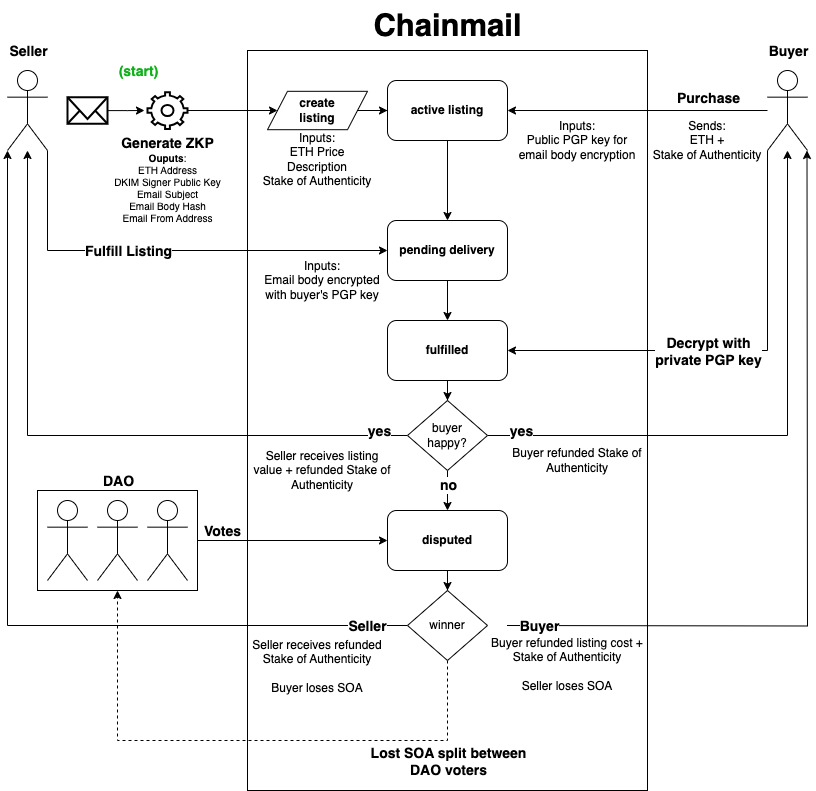

The diagram above was exported from draw.io. Its source (the exported page's mxGraphModel, read from the mxfile embedded in the PNG):
<mxGraphModel dx="2261" dy="889" grid="1" gridSize="10" guides="1" tooltips="1" connect="1" arrows="1" fold="1" page="1" pageScale="1" pageWidth="827" pageHeight="1169" math="0" shadow="0">
  <root>
    <mxCell id="0" />
    <mxCell id="1" parent="0" />
    <mxCell id="_JZTRXse_VBOZOHZ6fAa-55" value="" style="rounded=0;whiteSpace=wrap;html=1;" vertex="1" parent="1">
      <mxGeometry x="-10" y="620" width="160" height="100" as="geometry" />
    </mxCell>
    <mxCell id="_JZTRXse_VBOZOHZ6fAa-1" value="" style="rounded=0;whiteSpace=wrap;html=1;" vertex="1" parent="1">
      <mxGeometry x="200" y="180" width="400" height="740" as="geometry" />
    </mxCell>
    <mxCell id="_JZTRXse_VBOZOHZ6fAa-2" value="&lt;b&gt;&lt;font style=&quot;font-size: 31px;&quot;&gt;Chainmail&lt;/font&gt;&lt;/b&gt;" style="text;html=1;align=center;verticalAlign=middle;resizable=0;points=[];autosize=1;strokeColor=none;fillColor=none;" vertex="1" parent="1">
      <mxGeometry x="315" y="130" width="170" height="50" as="geometry" />
    </mxCell>
    <mxCell id="_JZTRXse_VBOZOHZ6fAa-29" style="edgeStyle=orthogonalEdgeStyle;rounded=0;orthogonalLoop=1;jettySize=auto;html=1;entryX=0;entryY=0.5;entryDx=0;entryDy=0;" edge="1" parent="1" source="_JZTRXse_VBOZOHZ6fAa-3" target="_JZTRXse_VBOZOHZ6fAa-27">
      <mxGeometry relative="1" as="geometry">
        <Array as="points">
          <mxPoint y="380" />
        </Array>
      </mxGeometry>
    </mxCell>
    <mxCell id="_JZTRXse_VBOZOHZ6fAa-33" value="&lt;span style=&quot;font-size: 14px;&quot;&gt;&lt;b&gt;Fulfill Listing&lt;/b&gt;&lt;/span&gt;" style="edgeLabel;html=1;align=center;verticalAlign=middle;resizable=0;points=[];" vertex="1" connectable="0" parent="_JZTRXse_VBOZOHZ6fAa-29">
      <mxGeometry x="-0.5565" y="1" relative="1" as="geometry">
        <mxPoint x="79" y="2" as="offset" />
      </mxGeometry>
    </mxCell>
    <mxCell id="_JZTRXse_VBOZOHZ6fAa-3" value="" style="shape=umlActor;verticalLabelPosition=bottom;verticalAlign=top;html=1;outlineConnect=0;" vertex="1" parent="1">
      <mxGeometry x="-40" y="200" width="40" height="80" as="geometry" />
    </mxCell>
    <mxCell id="_JZTRXse_VBOZOHZ6fAa-22" style="edgeStyle=orthogonalEdgeStyle;rounded=0;orthogonalLoop=1;jettySize=auto;html=1;entryX=1;entryY=0.5;entryDx=0;entryDy=0;" edge="1" parent="1" source="_JZTRXse_VBOZOHZ6fAa-4" target="_JZTRXse_VBOZOHZ6fAa-17">
      <mxGeometry relative="1" as="geometry" />
    </mxCell>
    <mxCell id="_JZTRXse_VBOZOHZ6fAa-24" value="&lt;b&gt;&lt;font style=&quot;font-size: 14px;&quot;&gt;Purchase&lt;/font&gt;&lt;/b&gt;" style="edgeLabel;html=1;align=center;verticalAlign=middle;resizable=0;points=[];" vertex="1" connectable="0" parent="_JZTRXse_VBOZOHZ6fAa-22">
      <mxGeometry x="-0.3308" y="-1" relative="1" as="geometry">
        <mxPoint x="27" y="-12" as="offset" />
      </mxGeometry>
    </mxCell>
    <mxCell id="_JZTRXse_VBOZOHZ6fAa-37" style="edgeStyle=orthogonalEdgeStyle;rounded=0;orthogonalLoop=1;jettySize=auto;html=1;entryX=1;entryY=0.5;entryDx=0;entryDy=0;" edge="1" parent="1" source="_JZTRXse_VBOZOHZ6fAa-4" target="_JZTRXse_VBOZOHZ6fAa-35">
      <mxGeometry relative="1" as="geometry">
        <Array as="points">
          <mxPoint x="720" y="480" />
        </Array>
      </mxGeometry>
    </mxCell>
    <mxCell id="_JZTRXse_VBOZOHZ6fAa-38" value="&lt;b style=&quot;font-size: 14px;&quot;&gt;Decrypt with&lt;/b&gt;&lt;div&gt;&lt;span style=&quot;font-size: 14px;&quot;&gt;&lt;b&gt;private PGP key&lt;/b&gt;&lt;/span&gt;&lt;/div&gt;" style="edgeLabel;html=1;align=center;verticalAlign=middle;resizable=0;points=[];" vertex="1" connectable="0" parent="_JZTRXse_VBOZOHZ6fAa-37">
      <mxGeometry x="-0.1833" relative="1" as="geometry">
        <mxPoint x="-60" y="12" as="offset" />
      </mxGeometry>
    </mxCell>
    <mxCell id="_JZTRXse_VBOZOHZ6fAa-4" value="" style="shape=umlActor;verticalLabelPosition=bottom;verticalAlign=top;html=1;outlineConnect=0;" vertex="1" parent="1">
      <mxGeometry x="720" y="200" width="40" height="80" as="geometry" />
    </mxCell>
    <mxCell id="_JZTRXse_VBOZOHZ6fAa-10" value="" style="html=1;verticalLabelPosition=bottom;align=center;labelBackgroundColor=#ffffff;verticalAlign=top;strokeWidth=2;strokeColor=#000000;shadow=0;dashed=0;shape=mxgraph.ios7.icons.mail;" vertex="1" parent="1">
      <mxGeometry x="20" y="226.75" width="40" height="26.5" as="geometry" />
    </mxCell>
    <mxCell id="_JZTRXse_VBOZOHZ6fAa-16" style="edgeStyle=orthogonalEdgeStyle;rounded=0;orthogonalLoop=1;jettySize=auto;html=1;entryX=0;entryY=0.5;entryDx=0;entryDy=0;" edge="1" parent="1" source="_JZTRXse_VBOZOHZ6fAa-11" target="_JZTRXse_VBOZOHZ6fAa-15">
      <mxGeometry relative="1" as="geometry" />
    </mxCell>
    <mxCell id="_JZTRXse_VBOZOHZ6fAa-11" value="&lt;b&gt;&lt;font style=&quot;font-size: 14px;&quot;&gt;Generate ZKP&lt;/font&gt;&lt;/b&gt;&lt;div style=&quot;font-size: 10px;&quot;&gt;&lt;font style=&quot;font-size: 10px;&quot;&gt;&lt;b style=&quot;&quot;&gt;Ouputs&lt;/b&gt;:&lt;/font&gt;&lt;/div&gt;&lt;div style=&quot;font-size: 10px;&quot;&gt;&lt;font style=&quot;font-size: 10px;&quot;&gt;ETH Address&lt;/font&gt;&lt;/div&gt;&lt;div style=&quot;font-size: 10px;&quot;&gt;&lt;font style=&quot;font-size: 10px;&quot;&gt;DKIM Signer Public Key&lt;/font&gt;&lt;/div&gt;&lt;div style=&quot;font-size: 10px;&quot;&gt;&lt;font style=&quot;font-size: 10px;&quot;&gt;Email Subject&lt;/font&gt;&lt;/div&gt;&lt;div style=&quot;font-size: 10px;&quot;&gt;&lt;font style=&quot;font-size: 10px;&quot;&gt;Email Body Hash&lt;/font&gt;&lt;/div&gt;&lt;div style=&quot;font-size: 10px;&quot;&gt;&lt;font style=&quot;font-size: 10px;&quot;&gt;Email From Address&lt;/font&gt;&lt;/div&gt;" style="html=1;verticalLabelPosition=bottom;align=center;labelBackgroundColor=#ffffff;verticalAlign=top;strokeWidth=2;strokeColor=#000000;shadow=0;dashed=0;shape=mxgraph.ios7.icons.settings;" vertex="1" parent="1">
      <mxGeometry x="100" y="221.63" width="40" height="36.75" as="geometry" />
    </mxCell>
    <mxCell id="_JZTRXse_VBOZOHZ6fAa-12" style="edgeStyle=orthogonalEdgeStyle;rounded=0;orthogonalLoop=1;jettySize=auto;html=1;entryX=-0.075;entryY=0.5;entryDx=0;entryDy=0;entryPerimeter=0;" edge="1" parent="1" source="_JZTRXse_VBOZOHZ6fAa-10" target="_JZTRXse_VBOZOHZ6fAa-11">
      <mxGeometry relative="1" as="geometry" />
    </mxCell>
    <mxCell id="_JZTRXse_VBOZOHZ6fAa-18" style="edgeStyle=orthogonalEdgeStyle;rounded=0;orthogonalLoop=1;jettySize=auto;html=1;entryX=0;entryY=0.5;entryDx=0;entryDy=0;" edge="1" parent="1" source="_JZTRXse_VBOZOHZ6fAa-15" target="_JZTRXse_VBOZOHZ6fAa-17">
      <mxGeometry relative="1" as="geometry" />
    </mxCell>
    <mxCell id="_JZTRXse_VBOZOHZ6fAa-15" value="&lt;b&gt;create&lt;/b&gt;&lt;div&gt;&lt;b&gt;listing&lt;/b&gt;&lt;/div&gt;" style="shape=parallelogram;perimeter=parallelogramPerimeter;whiteSpace=wrap;html=1;fixedSize=1;" vertex="1" parent="1">
      <mxGeometry x="220" y="220.82" width="100" height="38.38" as="geometry" />
    </mxCell>
    <mxCell id="_JZTRXse_VBOZOHZ6fAa-28" style="edgeStyle=orthogonalEdgeStyle;rounded=0;orthogonalLoop=1;jettySize=auto;html=1;entryX=0.5;entryY=0;entryDx=0;entryDy=0;" edge="1" parent="1" source="_JZTRXse_VBOZOHZ6fAa-17" target="_JZTRXse_VBOZOHZ6fAa-27">
      <mxGeometry relative="1" as="geometry" />
    </mxCell>
    <mxCell id="_JZTRXse_VBOZOHZ6fAa-17" value="&lt;b&gt;active listing&lt;/b&gt;" style="rounded=1;whiteSpace=wrap;html=1;" vertex="1" parent="1">
      <mxGeometry x="340" y="210.01" width="120" height="60" as="geometry" />
    </mxCell>
    <mxCell id="_JZTRXse_VBOZOHZ6fAa-19" value="Inputs:&lt;div&gt;ETH Price&lt;/div&gt;&lt;div&gt;Description&lt;/div&gt;&lt;div&gt;Stake of Authenticity&lt;/div&gt;" style="text;html=1;align=center;verticalAlign=middle;whiteSpace=wrap;rounded=0;" vertex="1" parent="1">
      <mxGeometry x="200" y="259.2" width="140" height="60" as="geometry" />
    </mxCell>
    <mxCell id="_JZTRXse_VBOZOHZ6fAa-25" value="Sends:&lt;div&gt;ETH +&lt;/div&gt;&lt;div&gt;Stake of Authenticity&lt;/div&gt;" style="text;html=1;align=center;verticalAlign=middle;whiteSpace=wrap;rounded=0;" vertex="1" parent="1">
      <mxGeometry x="590" y="240" width="140" height="60" as="geometry" />
    </mxCell>
    <mxCell id="_JZTRXse_VBOZOHZ6fAa-26" value="Inputs:&lt;div&gt;Public PGP key for&lt;/div&gt;&lt;div&gt;email body encryption&lt;/div&gt;" style="text;html=1;align=center;verticalAlign=middle;whiteSpace=wrap;rounded=0;" vertex="1" parent="1">
      <mxGeometry x="460" y="240" width="140" height="60" as="geometry" />
    </mxCell>
    <mxCell id="_JZTRXse_VBOZOHZ6fAa-36" style="edgeStyle=orthogonalEdgeStyle;rounded=0;orthogonalLoop=1;jettySize=auto;html=1;entryX=0.5;entryY=0;entryDx=0;entryDy=0;" edge="1" parent="1" source="_JZTRXse_VBOZOHZ6fAa-27" target="_JZTRXse_VBOZOHZ6fAa-35">
      <mxGeometry relative="1" as="geometry" />
    </mxCell>
    <mxCell id="_JZTRXse_VBOZOHZ6fAa-27" value="&lt;b&gt;pending delivery&lt;/b&gt;" style="rounded=1;whiteSpace=wrap;html=1;" vertex="1" parent="1">
      <mxGeometry x="340" y="350" width="120" height="60" as="geometry" />
    </mxCell>
    <mxCell id="_JZTRXse_VBOZOHZ6fAa-31" value="&lt;b&gt;&lt;font style=&quot;font-size: 14px;&quot;&gt;Seller&lt;/font&gt;&lt;/b&gt;" style="edgeLabel;html=1;align=center;verticalAlign=middle;resizable=0;points=[];" vertex="1" connectable="0" parent="1">
      <mxGeometry x="-20" y="180" as="geometry" />
    </mxCell>
    <mxCell id="_JZTRXse_VBOZOHZ6fAa-32" value="&lt;b&gt;&lt;font style=&quot;font-size: 14px;&quot;&gt;Buyer&lt;/font&gt;&lt;/b&gt;" style="edgeLabel;html=1;align=center;verticalAlign=middle;resizable=0;points=[];" vertex="1" connectable="0" parent="1">
      <mxGeometry x="740" y="180" as="geometry" />
    </mxCell>
    <mxCell id="_JZTRXse_VBOZOHZ6fAa-34" value="Inputs:&lt;div&gt;Email body encrypted&lt;/div&gt;&lt;div&gt;with buyer's PGP key&lt;/div&gt;" style="text;html=1;align=center;verticalAlign=middle;whiteSpace=wrap;rounded=0;" vertex="1" parent="1">
      <mxGeometry x="205" y="380" width="140" height="60" as="geometry" />
    </mxCell>
    <mxCell id="_JZTRXse_VBOZOHZ6fAa-40" style="edgeStyle=orthogonalEdgeStyle;rounded=0;orthogonalLoop=1;jettySize=auto;html=1;entryX=0.5;entryY=0;entryDx=0;entryDy=0;" edge="1" parent="1" source="_JZTRXse_VBOZOHZ6fAa-35" target="_JZTRXse_VBOZOHZ6fAa-39">
      <mxGeometry relative="1" as="geometry" />
    </mxCell>
    <mxCell id="_JZTRXse_VBOZOHZ6fAa-35" value="&lt;b&gt;fulfilled&lt;/b&gt;" style="rounded=1;whiteSpace=wrap;html=1;" vertex="1" parent="1">
      <mxGeometry x="340" y="450" width="120" height="60" as="geometry" />
    </mxCell>
    <mxCell id="_JZTRXse_VBOZOHZ6fAa-41" style="edgeStyle=orthogonalEdgeStyle;rounded=0;orthogonalLoop=1;jettySize=auto;html=1;" edge="1" parent="1" source="_JZTRXse_VBOZOHZ6fAa-39" target="_JZTRXse_VBOZOHZ6fAa-4">
      <mxGeometry relative="1" as="geometry">
        <Array as="points">
          <mxPoint x="740" y="565" />
        </Array>
      </mxGeometry>
    </mxCell>
    <mxCell id="_JZTRXse_VBOZOHZ6fAa-43" value="&lt;span style=&quot;font-size: 14px;&quot;&gt;&lt;b&gt;yes&lt;/b&gt;&lt;/span&gt;" style="edgeLabel;html=1;align=center;verticalAlign=middle;resizable=0;points=[];" vertex="1" connectable="0" parent="_JZTRXse_VBOZOHZ6fAa-41">
      <mxGeometry x="-0.8872" y="1" relative="1" as="geometry">
        <mxPoint y="-4" as="offset" />
      </mxGeometry>
    </mxCell>
    <mxCell id="_JZTRXse_VBOZOHZ6fAa-42" style="edgeStyle=orthogonalEdgeStyle;rounded=0;orthogonalLoop=1;jettySize=auto;html=1;" edge="1" parent="1" source="_JZTRXse_VBOZOHZ6fAa-39" target="_JZTRXse_VBOZOHZ6fAa-3">
      <mxGeometry relative="1" as="geometry">
        <Array as="points">
          <mxPoint x="-20" y="565" />
        </Array>
      </mxGeometry>
    </mxCell>
    <mxCell id="_JZTRXse_VBOZOHZ6fAa-45" value="&lt;span style=&quot;color: rgba(0, 0, 0, 0); font-family: monospace; font-size: 0px; text-align: start; background-color: rgb(251, 251, 251);&quot;&gt;yes&lt;/span&gt;" style="edgeLabel;html=1;align=center;verticalAlign=middle;resizable=0;points=[];" vertex="1" connectable="0" parent="_JZTRXse_VBOZOHZ6fAa-42">
      <mxGeometry x="-0.8917" y="1" relative="1" as="geometry">
        <mxPoint as="offset" />
      </mxGeometry>
    </mxCell>
    <mxCell id="_JZTRXse_VBOZOHZ6fAa-46" value="&lt;b style=&quot;font-size: 14px;&quot;&gt;yes&lt;/b&gt;" style="edgeLabel;html=1;align=center;verticalAlign=middle;resizable=0;points=[];" vertex="1" connectable="0" parent="_JZTRXse_VBOZOHZ6fAa-42">
      <mxGeometry x="-0.9128" y="2" relative="1" as="geometry">
        <mxPoint y="-7" as="offset" />
      </mxGeometry>
    </mxCell>
    <mxCell id="_JZTRXse_VBOZOHZ6fAa-50" style="edgeStyle=orthogonalEdgeStyle;rounded=0;orthogonalLoop=1;jettySize=auto;html=1;entryX=0.5;entryY=0;entryDx=0;entryDy=0;" edge="1" parent="1" source="_JZTRXse_VBOZOHZ6fAa-39" target="_JZTRXse_VBOZOHZ6fAa-49">
      <mxGeometry relative="1" as="geometry" />
    </mxCell>
    <mxCell id="_JZTRXse_VBOZOHZ6fAa-51" value="&lt;span style=&quot;font-size: 14px;&quot;&gt;&lt;b&gt;no&lt;/b&gt;&lt;/span&gt;" style="edgeLabel;html=1;align=center;verticalAlign=middle;resizable=0;points=[];" vertex="1" connectable="0" parent="_JZTRXse_VBOZOHZ6fAa-50">
      <mxGeometry x="-0.025" relative="1" as="geometry">
        <mxPoint y="-6" as="offset" />
      </mxGeometry>
    </mxCell>
    <mxCell id="_JZTRXse_VBOZOHZ6fAa-39" value="&lt;div&gt;buyer&lt;/div&gt;happy?" style="rhombus;whiteSpace=wrap;html=1;" vertex="1" parent="1">
      <mxGeometry x="360" y="530" width="80" height="70" as="geometry" />
    </mxCell>
    <mxCell id="_JZTRXse_VBOZOHZ6fAa-47" value="Seller receives listing value + refunded Stake of Authenticity" style="text;html=1;align=center;verticalAlign=middle;whiteSpace=wrap;rounded=0;" vertex="1" parent="1">
      <mxGeometry x="205" y="570" width="140" height="60" as="geometry" />
    </mxCell>
    <mxCell id="_JZTRXse_VBOZOHZ6fAa-48" value="Buyer refunded Stake of Authenticity" style="text;html=1;align=center;verticalAlign=middle;whiteSpace=wrap;rounded=0;" vertex="1" parent="1">
      <mxGeometry x="460" y="560" width="140" height="60" as="geometry" />
    </mxCell>
    <mxCell id="_JZTRXse_VBOZOHZ6fAa-60" style="edgeStyle=orthogonalEdgeStyle;rounded=0;orthogonalLoop=1;jettySize=auto;html=1;entryX=0.5;entryY=0;entryDx=0;entryDy=0;" edge="1" parent="1" source="_JZTRXse_VBOZOHZ6fAa-49" target="_JZTRXse_VBOZOHZ6fAa-59">
      <mxGeometry relative="1" as="geometry" />
    </mxCell>
    <mxCell id="_JZTRXse_VBOZOHZ6fAa-49" value="&lt;b&gt;disputed&lt;/b&gt;" style="rounded=1;whiteSpace=wrap;html=1;" vertex="1" parent="1">
      <mxGeometry x="340" y="640" width="120" height="60" as="geometry" />
    </mxCell>
    <mxCell id="_JZTRXse_VBOZOHZ6fAa-52" value="" style="shape=umlActor;verticalLabelPosition=bottom;verticalAlign=top;html=1;outlineConnect=0;" vertex="1" parent="1">
      <mxGeometry y="630" width="40" height="80" as="geometry" />
    </mxCell>
    <mxCell id="_JZTRXse_VBOZOHZ6fAa-53" value="" style="shape=umlActor;verticalLabelPosition=bottom;verticalAlign=top;html=1;outlineConnect=0;" vertex="1" parent="1">
      <mxGeometry x="50" y="630" width="40" height="80" as="geometry" />
    </mxCell>
    <mxCell id="_JZTRXse_VBOZOHZ6fAa-54" value="" style="shape=umlActor;verticalLabelPosition=bottom;verticalAlign=top;html=1;outlineConnect=0;" vertex="1" parent="1">
      <mxGeometry x="100" y="630" width="40" height="80" as="geometry" />
    </mxCell>
    <mxCell id="_JZTRXse_VBOZOHZ6fAa-56" value="&lt;b&gt;&lt;font style=&quot;font-size: 14px;&quot;&gt;DAO&lt;/font&gt;&lt;/b&gt;" style="edgeLabel;html=1;align=center;verticalAlign=middle;resizable=0;points=[];" vertex="1" connectable="0" parent="1">
      <mxGeometry x="70" y="610" as="geometry" />
    </mxCell>
    <mxCell id="_JZTRXse_VBOZOHZ6fAa-57" style="edgeStyle=orthogonalEdgeStyle;rounded=0;orthogonalLoop=1;jettySize=auto;html=1;entryX=0;entryY=0.5;entryDx=0;entryDy=0;" edge="1" parent="1" source="_JZTRXse_VBOZOHZ6fAa-55" target="_JZTRXse_VBOZOHZ6fAa-49">
      <mxGeometry relative="1" as="geometry" />
    </mxCell>
    <mxCell id="_JZTRXse_VBOZOHZ6fAa-58" value="&lt;span style=&quot;font-size: 14px;&quot;&gt;&lt;b&gt;Votes&lt;/b&gt;&lt;/span&gt;" style="edgeLabel;html=1;align=center;verticalAlign=middle;resizable=0;points=[];" vertex="1" connectable="0" parent="_JZTRXse_VBOZOHZ6fAa-57">
      <mxGeometry x="0.0857" y="2" relative="1" as="geometry">
        <mxPoint x="-79" y="-8" as="offset" />
      </mxGeometry>
    </mxCell>
    <mxCell id="_JZTRXse_VBOZOHZ6fAa-61" style="edgeStyle=orthogonalEdgeStyle;rounded=0;orthogonalLoop=1;jettySize=auto;html=1;" edge="1" parent="1" source="_JZTRXse_VBOZOHZ6fAa-59" target="_JZTRXse_VBOZOHZ6fAa-3">
      <mxGeometry relative="1" as="geometry">
        <Array as="points">
          <mxPoint x="-40" y="755" />
        </Array>
      </mxGeometry>
    </mxCell>
    <mxCell id="_JZTRXse_VBOZOHZ6fAa-63" value="&lt;span style=&quot;font-size: 14px;&quot;&gt;&lt;b&gt;Seller&lt;/b&gt;&lt;/span&gt;" style="edgeLabel;html=1;align=center;verticalAlign=middle;resizable=0;points=[];" vertex="1" connectable="0" parent="_JZTRXse_VBOZOHZ6fAa-61">
      <mxGeometry x="-0.869" relative="1" as="geometry">
        <mxPoint x="16" as="offset" />
      </mxGeometry>
    </mxCell>
    <mxCell id="_JZTRXse_VBOZOHZ6fAa-62" style="edgeStyle=orthogonalEdgeStyle;rounded=0;orthogonalLoop=1;jettySize=auto;html=1;" edge="1" parent="1">
      <mxGeometry relative="1" as="geometry">
        <mxPoint x="459.5" y="755" as="sourcePoint" />
        <mxPoint x="759.5" y="280" as="targetPoint" />
      </mxGeometry>
    </mxCell>
    <mxCell id="_JZTRXse_VBOZOHZ6fAa-65" value="&lt;b style=&quot;font-size: 14px;&quot;&gt;Buyer&lt;/b&gt;" style="edgeLabel;html=1;align=center;verticalAlign=middle;resizable=0;points=[];" vertex="1" connectable="0" parent="_JZTRXse_VBOZOHZ6fAa-62">
      <mxGeometry x="-0.9174" relative="1" as="geometry">
        <mxPoint as="offset" />
      </mxGeometry>
    </mxCell>
    <mxCell id="_JZTRXse_VBOZOHZ6fAa-68" style="edgeStyle=orthogonalEdgeStyle;rounded=0;orthogonalLoop=1;jettySize=auto;html=1;entryX=0.5;entryY=1;entryDx=0;entryDy=0;dashed=1;" edge="1" parent="1" source="_JZTRXse_VBOZOHZ6fAa-59" target="_JZTRXse_VBOZOHZ6fAa-55">
      <mxGeometry relative="1" as="geometry">
        <Array as="points">
          <mxPoint x="400" y="870" />
          <mxPoint x="70" y="870" />
        </Array>
      </mxGeometry>
    </mxCell>
    <mxCell id="_JZTRXse_VBOZOHZ6fAa-69" value="&lt;span style=&quot;font-size: 14px;&quot;&gt;&lt;b&gt;Lost SOA split between&lt;/b&gt;&lt;/span&gt;&lt;div&gt;&lt;span style=&quot;font-size: 14px;&quot;&gt;&lt;b&gt;DAO voters&lt;/b&gt;&lt;/span&gt;&lt;/div&gt;" style="edgeLabel;html=1;align=center;verticalAlign=middle;resizable=0;points=[];" vertex="1" connectable="0" parent="_JZTRXse_VBOZOHZ6fAa-68">
      <mxGeometry x="-0.7036" y="-1" relative="1" as="geometry">
        <mxPoint x="3" y="21" as="offset" />
      </mxGeometry>
    </mxCell>
    <mxCell id="_JZTRXse_VBOZOHZ6fAa-59" value="winner&lt;div&gt;&lt;/div&gt;" style="rhombus;whiteSpace=wrap;html=1;" vertex="1" parent="1">
      <mxGeometry x="360" y="720" width="80" height="70" as="geometry" />
    </mxCell>
    <mxCell id="_JZTRXse_VBOZOHZ6fAa-66" value="Buyer refunded listing cost + Stake of Authenticity&lt;div&gt;&lt;br&gt;&lt;/div&gt;&lt;div&gt;Seller loses SOA&lt;/div&gt;" style="text;html=1;align=center;verticalAlign=middle;whiteSpace=wrap;rounded=0;" vertex="1" parent="1">
      <mxGeometry x="440" y="764" width="160" height="60" as="geometry" />
    </mxCell>
    <mxCell id="_JZTRXse_VBOZOHZ6fAa-67" value="Seller receives refunded Stake of Authenticity&lt;div&gt;&lt;br&gt;&lt;/div&gt;&lt;div&gt;Buyer loses SOA&lt;/div&gt;" style="text;html=1;align=center;verticalAlign=middle;whiteSpace=wrap;rounded=0;" vertex="1" parent="1">
      <mxGeometry x="200" y="766" width="140" height="60" as="geometry" />
    </mxCell>
    <mxCell id="_JZTRXse_VBOZOHZ6fAa-70" value="&lt;b&gt;&lt;font color=&quot;#0fb01a&quot; style=&quot;font-size: 14px;&quot;&gt;(start)&lt;/font&gt;&lt;/b&gt;" style="edgeLabel;html=1;align=center;verticalAlign=middle;resizable=0;points=[];" vertex="1" connectable="0" parent="1">
      <mxGeometry x="90" y="200" as="geometry" />
    </mxCell>
  </root>
</mxGraphModel>